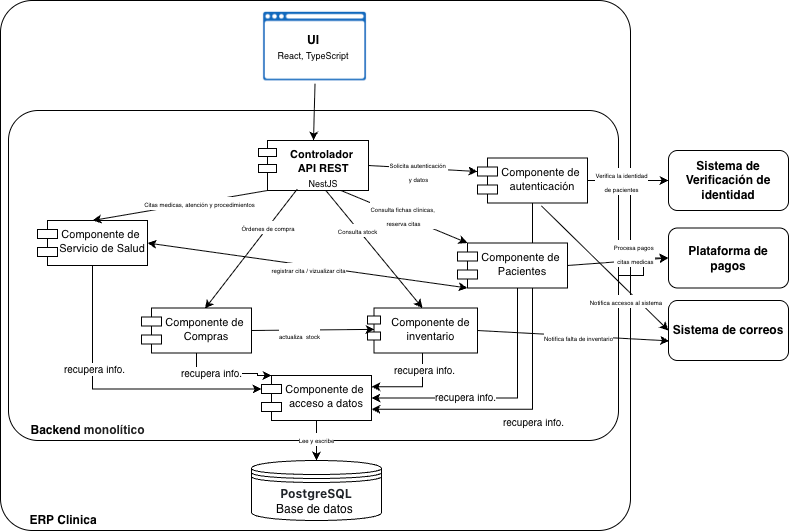

The diagram above was exported from draw.io. Its source (the exported page's mxGraphModel, read from the mxfile embedded in the PNG):
<mxGraphModel dx="2015" dy="752" grid="1" gridSize="10" guides="1" tooltips="1" connect="1" arrows="1" fold="1" page="1" pageScale="1" pageWidth="827" pageHeight="1169" math="0" shadow="0">
  <root>
    <mxCell id="0" />
    <mxCell id="1" parent="0" />
    <mxCell id="toVahYDl8LMpEl_vRa5b-5" value="" style="rounded=1;whiteSpace=wrap;html=1;arcSize=6;" vertex="1" parent="1">
      <mxGeometry x="-807" y="70" width="630" height="530" as="geometry" />
    </mxCell>
    <mxCell id="Sy0g5vvIw1JAGgnVM45h-1" value="" style="edgeStyle=orthogonalEdgeStyle;rounded=0;orthogonalLoop=1;jettySize=auto;html=1;" edge="1" parent="1" source="toVahYDl8LMpEl_vRa5b-4" target="toVahYDl8LMpEl_vRa5b-7">
      <mxGeometry relative="1" as="geometry" />
    </mxCell>
    <mxCell id="toVahYDl8LMpEl_vRa5b-4" value="" style="rounded=1;whiteSpace=wrap;html=1;arcSize=9;" vertex="1" parent="1">
      <mxGeometry x="-799" y="180" width="610" height="330" as="geometry" />
    </mxCell>
    <mxCell id="uM0rvPJFFmNhcBsgB457-8" style="edgeStyle=orthogonalEdgeStyle;rounded=0;orthogonalLoop=1;jettySize=auto;html=1;entryX=1;entryY=0.75;entryDx=0;entryDy=0;" edge="1" parent="1" source="EdOne-uPM5lT642fx_sj-2" target="tPZgiCf_Gr1wCqUBw9Y0-1">
      <mxGeometry relative="1" as="geometry">
        <Array as="points">
          <mxPoint x="-275" y="479" />
        </Array>
      </mxGeometry>
    </mxCell>
    <mxCell id="maEzsbVghmQbeffNJ0mc-4" value="&lt;span style=&quot;font-size: 10px;&quot;&gt;recupera info.&lt;/span&gt;" style="edgeLabel;html=1;align=center;verticalAlign=middle;resizable=0;points=[];" vertex="1" connectable="0" parent="uM0rvPJFFmNhcBsgB457-8">
      <mxGeometry x="0.0245" y="1" relative="1" as="geometry">
        <mxPoint x="-1" y="30" as="offset" />
      </mxGeometry>
    </mxCell>
    <mxCell id="EdOne-uPM5lT642fx_sj-2" value="&lt;div&gt;&lt;span style=&quot;background-color: transparent; color: light-dark(rgb(0, 0, 0), rgb(255, 255, 255)); font-size: 11px;&quot;&gt;Componente de&amp;nbsp; autenticación&lt;/span&gt;&lt;/div&gt;" style="shape=module;align=left;spacingLeft=20;align=center;verticalAlign=top;whiteSpace=wrap;html=1;jettyWidth=20;jettyHeight=9;" vertex="1" parent="1">
      <mxGeometry x="-330" y="227.5" width="110" height="45" as="geometry" />
    </mxCell>
    <mxCell id="kl66BG2ky1yoLxsO6atX-1" value="" style="shape=image;verticalLabelPosition=bottom;labelBackgroundColor=default;verticalAlign=top;aspect=fixed;imageAspect=0;image=data:image/png,(base64 omitted: 31628 chars);" vertex="1" parent="1">
      <mxGeometry x="-546" y="80" width="107" height="73.39" as="geometry" />
    </mxCell>
    <mxCell id="kl66BG2ky1yoLxsO6atX-2" value="&lt;b&gt;UI&lt;/b&gt;&lt;div&gt;&lt;font style=&quot;font-size: 9px;&quot;&gt;React, TypeScript&lt;/font&gt;&lt;/div&gt;" style="rounded=0;whiteSpace=wrap;html=1;shadow=0;strokeColor=none;" vertex="1" parent="1">
      <mxGeometry x="-539" y="93.39" width="90" height="46.61" as="geometry" />
    </mxCell>
    <mxCell id="JL9_V6RC8TknS4yXy3P7-6" value="&lt;div&gt;&lt;b style=&quot;color: rgb(31, 35, 40); font-family: -apple-system, &amp;quot;system-ui&amp;quot;, &amp;quot;Segoe UI&amp;quot;, &amp;quot;Noto Sans&amp;quot;, Helvetica, Arial, sans-serif, &amp;quot;Apple Color Emoji&amp;quot;, &amp;quot;Segoe UI Emoji&amp;quot;; text-align: start; background-color: rgb(255, 255, 255);&quot;&gt;PostgreSQL&lt;/b&gt;&lt;/div&gt;Base de datos&amp;nbsp;" style="shape=datastore;whiteSpace=wrap;html=1;" vertex="1" parent="1">
      <mxGeometry x="-556" y="530" width="130" height="60" as="geometry" />
    </mxCell>
    <mxCell id="toVahYDl8LMpEl_vRa5b-1" value="&lt;font&gt;&lt;b&gt;Sistema de Verificación de identidad&lt;/b&gt;&lt;/font&gt;" style="rounded=1;whiteSpace=wrap;html=1;" vertex="1" parent="1">
      <mxGeometry x="-139" y="220" width="120" height="60" as="geometry" />
    </mxCell>
    <mxCell id="toVahYDl8LMpEl_vRa5b-2" value="&lt;b&gt;ERP Clinica&lt;/b&gt;" style="text;html=1;whiteSpace=wrap;strokeColor=none;fillColor=none;align=center;verticalAlign=middle;rounded=0;" vertex="1" parent="1">
      <mxGeometry x="-789" y="580" width="90" height="20" as="geometry" />
    </mxCell>
    <mxCell id="toVahYDl8LMpEl_vRa5b-6" value="&lt;b&gt;Backend&amp;nbsp;&lt;span style=&quot;color: rgb(31, 31, 31); font-family: &amp;quot;Google Sans&amp;quot;, Arial, sans-serif; text-align: start; background-color: rgb(255, 255, 255);&quot;&gt;&lt;font style=&quot;&quot;&gt;monolítico&lt;/font&gt;&lt;/span&gt;&lt;/b&gt;" style="text;html=1;whiteSpace=wrap;strokeColor=none;fillColor=none;align=center;verticalAlign=middle;rounded=0;" vertex="1" parent="1">
      <mxGeometry x="-779" y="490" width="119" height="20" as="geometry" />
    </mxCell>
    <mxCell id="toVahYDl8LMpEl_vRa5b-7" value="&lt;b&gt;Plataforma de pagos&lt;/b&gt;" style="rounded=1;whiteSpace=wrap;html=1;" vertex="1" parent="1">
      <mxGeometry x="-139" y="297.5" width="120" height="60" as="geometry" />
    </mxCell>
    <mxCell id="toVahYDl8LMpEl_vRa5b-8" value="&lt;span style=&quot;color: rgb(0, 0, 0); font-family: Helvetica; font-style: normal; font-variant-ligatures: normal; font-variant-caps: normal; letter-spacing: normal; orphans: 2; text-align: center; text-indent: 0px; text-transform: none; widows: 2; word-spacing: 0px; -webkit-text-stroke-width: 0px; white-space: normal; text-decoration-thickness: initial; text-decoration-style: initial; text-decoration-color: initial; float: none; background-color: rgb(255, 255, 255); display: inline !important;&quot;&gt;&lt;font style=&quot;&quot;&gt;&lt;b style=&quot;&quot;&gt;Sistema de correos&lt;/b&gt;&lt;/font&gt;&lt;/span&gt;" style="rounded=1;whiteSpace=wrap;html=1;" vertex="1" parent="1">
      <mxGeometry x="-139" y="370" width="120" height="60" as="geometry" />
    </mxCell>
    <mxCell id="toVahYDl8LMpEl_vRa5b-9" value="&lt;div&gt;&lt;span style=&quot;background-color: transparent; color: light-dark(rgb(0, 0, 0), rgb(255, 255, 255)); font-size: 11px;&quot;&gt;&lt;b&gt;Controlador&amp;nbsp;&lt;/b&gt;&lt;/span&gt;&lt;/div&gt;&lt;div&gt;&lt;span style=&quot;font-size: 11px; background-color: transparent; color: light-dark(rgb(0, 0, 0), rgb(255, 255, 255));&quot;&gt;&lt;b&gt;API REST&lt;/b&gt;&lt;/span&gt;&lt;/div&gt;&lt;div&gt;&lt;font style=&quot;font-size: 9px;&quot;&gt;NestJS&lt;/font&gt;&lt;span style=&quot;font-size: 11px; background-color: transparent; color: light-dark(rgb(0, 0, 0), rgb(255, 255, 255));&quot;&gt;&lt;b&gt;&lt;/b&gt;&lt;/span&gt;&lt;/div&gt;&lt;div&gt;&lt;span style=&quot;font-size: 11px; background-color: transparent; color: light-dark(rgb(0, 0, 0), rgb(255, 255, 255));&quot;&gt;&lt;b&gt;&lt;br&gt;&lt;/b&gt;&lt;/span&gt;&lt;/div&gt;" style="shape=module;align=left;spacingLeft=20;align=center;verticalAlign=top;whiteSpace=wrap;html=1;jettyWidth=18;jettyHeight=8;" vertex="1" parent="1">
      <mxGeometry x="-549" y="210" width="110" height="50" as="geometry" />
    </mxCell>
    <mxCell id="toVahYDl8LMpEl_vRa5b-11" value="" style="endArrow=classic;html=1;rounded=0;exitX=0.5;exitY=1;exitDx=0;exitDy=0;entryX=0.5;entryY=0;entryDx=0;entryDy=0;" edge="1" parent="1" source="kl66BG2ky1yoLxsO6atX-1" target="toVahYDl8LMpEl_vRa5b-9">
      <mxGeometry width="50" height="50" relative="1" as="geometry">
        <mxPoint x="-510" y="340" as="sourcePoint" />
        <mxPoint x="-460" y="290" as="targetPoint" />
      </mxGeometry>
    </mxCell>
    <mxCell id="ypKUF3wt5_1_myU83WtI-2" value="&lt;div&gt;&lt;span style=&quot;background-color: transparent; color: light-dark(rgb(0, 0, 0), rgb(255, 255, 255)); font-size: 11px;&quot;&gt;Componente de&amp;nbsp; Servicio de Salud&lt;/span&gt;&lt;/div&gt;" style="shape=module;align=left;spacingLeft=20;align=center;verticalAlign=top;whiteSpace=wrap;html=1;jettyWidth=20;jettyHeight=9;" vertex="1" parent="1">
      <mxGeometry x="-770" y="290" width="110" height="45" as="geometry" />
    </mxCell>
    <mxCell id="ypKUF3wt5_1_myU83WtI-3" value="&lt;div&gt;&lt;span style=&quot;background-color: transparent; color: light-dark(rgb(0, 0, 0), rgb(255, 255, 255)); font-size: 11px;&quot;&gt;Componente de&amp;nbsp; Compras&lt;/span&gt;&lt;/div&gt;" style="shape=module;align=left;spacingLeft=20;align=center;verticalAlign=top;whiteSpace=wrap;html=1;jettyWidth=20;jettyHeight=9;" vertex="1" parent="1">
      <mxGeometry x="-666" y="377.5" width="110" height="45" as="geometry" />
    </mxCell>
    <mxCell id="uM0rvPJFFmNhcBsgB457-6" style="edgeStyle=orthogonalEdgeStyle;rounded=0;orthogonalLoop=1;jettySize=auto;html=1;entryX=1;entryY=0.25;entryDx=0;entryDy=0;" edge="1" parent="1" source="ypKUF3wt5_1_myU83WtI-5" target="tPZgiCf_Gr1wCqUBw9Y0-1">
      <mxGeometry relative="1" as="geometry" />
    </mxCell>
    <mxCell id="maEzsbVghmQbeffNJ0mc-2" value="&lt;span style=&quot;font-size: 10px;&quot;&gt;recupera info.&lt;/span&gt;" style="edgeLabel;html=1;align=center;verticalAlign=middle;resizable=0;points=[];" vertex="1" connectable="0" parent="uM0rvPJFFmNhcBsgB457-6">
      <mxGeometry x="-0.5927" y="1" relative="1" as="geometry">
        <mxPoint as="offset" />
      </mxGeometry>
    </mxCell>
    <mxCell id="ypKUF3wt5_1_myU83WtI-5" value="&lt;div&gt;&lt;span style=&quot;background-color: transparent; color: light-dark(rgb(0, 0, 0), rgb(255, 255, 255)); font-size: 11px;&quot;&gt;Componente de&amp;nbsp; inventario&amp;nbsp;&lt;/span&gt;&lt;/div&gt;" style="shape=module;align=left;spacingLeft=20;align=center;verticalAlign=top;whiteSpace=wrap;html=1;jettyWidth=13;jettyHeight=8;" vertex="1" parent="1">
      <mxGeometry x="-440" y="377.5" width="110" height="45" as="geometry" />
    </mxCell>
    <mxCell id="uM0rvPJFFmNhcBsgB457-7" style="edgeStyle=orthogonalEdgeStyle;rounded=0;orthogonalLoop=1;jettySize=auto;html=1;entryX=1;entryY=0.5;entryDx=0;entryDy=0;" edge="1" parent="1" source="ypKUF3wt5_1_myU83WtI-6" target="tPZgiCf_Gr1wCqUBw9Y0-1">
      <mxGeometry relative="1" as="geometry">
        <Array as="points">
          <mxPoint x="-290" y="467" />
        </Array>
      </mxGeometry>
    </mxCell>
    <mxCell id="maEzsbVghmQbeffNJ0mc-3" value="&lt;span style=&quot;font-size: 10px;&quot;&gt;recupera info.&lt;/span&gt;" style="edgeLabel;html=1;align=center;verticalAlign=middle;resizable=0;points=[];" vertex="1" connectable="0" parent="uM0rvPJFFmNhcBsgB457-7">
      <mxGeometry x="0.2795" y="-1" relative="1" as="geometry">
        <mxPoint as="offset" />
      </mxGeometry>
    </mxCell>
    <mxCell id="ypKUF3wt5_1_myU83WtI-6" value="&lt;div&gt;&lt;span style=&quot;background-color: transparent; color: light-dark(rgb(0, 0, 0), rgb(255, 255, 255)); font-size: 11px;&quot;&gt;Componente de&amp;nbsp; Pacientes&lt;/span&gt;&lt;/div&gt;" style="shape=module;align=left;spacingLeft=20;align=center;verticalAlign=top;whiteSpace=wrap;html=1;jettyWidth=20;jettyHeight=9;" vertex="1" parent="1">
      <mxGeometry x="-350" y="312.5" width="110" height="45" as="geometry" />
    </mxCell>
    <mxCell id="sfMZ6riAyXzDdUbRXfPn-1" value="" style="endArrow=classic;html=1;rounded=0;exitX=1;exitY=0.5;exitDx=0;exitDy=0;entryX=0;entryY=0;entryDx=0;entryDy=13.5;entryPerimeter=0;" edge="1" parent="1" source="toVahYDl8LMpEl_vRa5b-9" target="EdOne-uPM5lT642fx_sj-2">
      <mxGeometry width="50" height="50" relative="1" as="geometry">
        <mxPoint x="-510" y="370" as="sourcePoint" />
        <mxPoint x="-360" y="245" as="targetPoint" />
      </mxGeometry>
    </mxCell>
    <mxCell id="sfMZ6riAyXzDdUbRXfPn-2" value="&lt;font style=&quot;font-size: 6px;&quot;&gt;Solicita autenticación&amp;nbsp;&lt;/font&gt;&lt;div&gt;&lt;font style=&quot;font-size: 6px;&quot;&gt;y datos&lt;/font&gt;&lt;/div&gt;" style="edgeLabel;html=1;align=center;verticalAlign=middle;resizable=0;points=[];" vertex="1" connectable="0" parent="sfMZ6riAyXzDdUbRXfPn-1">
      <mxGeometry x="-0.2135" y="1" relative="1" as="geometry">
        <mxPoint x="6" y="4" as="offset" />
      </mxGeometry>
    </mxCell>
    <mxCell id="sfMZ6riAyXzDdUbRXfPn-3" value="&lt;span style=&quot;font-size: 6px;&quot;&gt;Consulta stock&lt;/span&gt;" style="endArrow=classic;html=1;rounded=0;entryX=0.5;entryY=0;entryDx=0;entryDy=0;exitX=0.615;exitY=1.007;exitDx=0;exitDy=0;exitPerimeter=0;" edge="1" parent="1" source="toVahYDl8LMpEl_vRa5b-9" target="ypKUF3wt5_1_myU83WtI-5">
      <mxGeometry x="-0.3336" y="-1" width="50" height="50" relative="1" as="geometry">
        <mxPoint x="-512" y="263" as="sourcePoint" />
        <mxPoint x="-430" y="340" as="targetPoint" />
        <mxPoint as="offset" />
      </mxGeometry>
    </mxCell>
    <mxCell id="EnhWGxiDmJxyQMWpidft-1" value="" style="endArrow=classic;html=1;rounded=0;exitX=0.75;exitY=1;exitDx=0;exitDy=0;entryX=0;entryY=0;entryDx=10;entryDy=0;entryPerimeter=0;" edge="1" parent="1" source="toVahYDl8LMpEl_vRa5b-9" target="ypKUF3wt5_1_myU83WtI-6">
      <mxGeometry width="50" height="50" relative="1" as="geometry">
        <mxPoint x="-480" y="390" as="sourcePoint" />
        <mxPoint x="-430" y="340" as="targetPoint" />
      </mxGeometry>
    </mxCell>
    <mxCell id="g5lTcMEpZtVRTNnJ53sg-1" value="&lt;font style=&quot;font-size: 6px;&quot;&gt;Consulta fichas clínicas,&amp;nbsp;&lt;/font&gt;&lt;div&gt;&lt;font style=&quot;font-size: 6px;&quot;&gt;reserva citas&lt;/font&gt;&lt;/div&gt;" style="edgeLabel;html=1;align=center;verticalAlign=middle;resizable=0;points=[];" vertex="1" connectable="0" parent="EnhWGxiDmJxyQMWpidft-1">
      <mxGeometry x="-0.0226" y="1" relative="1" as="geometry">
        <mxPoint as="offset" />
      </mxGeometry>
    </mxCell>
    <mxCell id="EnhWGxiDmJxyQMWpidft-2" value="" style="endArrow=classic;html=1;rounded=0;exitX=1;exitY=0.5;exitDx=0;exitDy=0;entryX=0;entryY=0.5;entryDx=0;entryDy=0;" edge="1" parent="1" source="EdOne-uPM5lT642fx_sj-2" target="toVahYDl8LMpEl_vRa5b-1">
      <mxGeometry width="50" height="50" relative="1" as="geometry">
        <mxPoint x="-420" y="226" as="sourcePoint" />
        <mxPoint x="-240" y="220" as="targetPoint" />
      </mxGeometry>
    </mxCell>
    <mxCell id="oQPznc90_tjTHKzQ9YuP-1" value="&lt;font style=&quot;font-size: 6px;&quot;&gt;Verifica la identidad&lt;/font&gt;&lt;div&gt;&lt;font style=&quot;font-size: 6px;&quot;&gt;de pacientes&lt;/font&gt;&lt;/div&gt;" style="edgeLabel;html=1;align=center;verticalAlign=middle;resizable=0;points=[];" vertex="1" connectable="0" parent="EnhWGxiDmJxyQMWpidft-2">
      <mxGeometry x="0.1009" y="-3" relative="1" as="geometry">
        <mxPoint x="-12" y="-3" as="offset" />
      </mxGeometry>
    </mxCell>
    <mxCell id="MdzRrNsSdigD4C39Hln2-1" value="" style="endArrow=classic;html=1;rounded=0;entryX=0;entryY=0.5;entryDx=0;entryDy=0;exitX=1;exitY=0.5;exitDx=0;exitDy=0;" edge="1" parent="1" source="ypKUF3wt5_1_myU83WtI-6" target="toVahYDl8LMpEl_vRa5b-7">
      <mxGeometry width="50" height="50" relative="1" as="geometry">
        <mxPoint x="-260" y="330" as="sourcePoint" />
        <mxPoint x="-210" y="280" as="targetPoint" />
      </mxGeometry>
    </mxCell>
    <mxCell id="S7eLEEdZ_k_gUYZGmKIW-4" value="&lt;font style=&quot;font-size: 6px;&quot;&gt;Procesa pagos&amp;nbsp;&lt;/font&gt;&lt;div&gt;&lt;font style=&quot;font-size: 6px;&quot;&gt;&amp;nbsp;citas medicas&lt;/font&gt;&lt;/div&gt;" style="edgeLabel;html=1;align=center;verticalAlign=middle;resizable=0;points=[];" vertex="1" connectable="0" parent="MdzRrNsSdigD4C39Hln2-1">
      <mxGeometry x="0.4363" y="-2" relative="1" as="geometry">
        <mxPoint x="-7" y="-9" as="offset" />
      </mxGeometry>
    </mxCell>
    <mxCell id="MdzRrNsSdigD4C39Hln2-2" value="" style="endArrow=classic;html=1;rounded=0;entryX=0;entryY=0.5;entryDx=0;entryDy=0;exitX=0.582;exitY=1.066;exitDx=0;exitDy=0;exitPerimeter=0;" edge="1" parent="1" source="EdOne-uPM5lT642fx_sj-2" target="toVahYDl8LMpEl_vRa5b-8">
      <mxGeometry width="50" height="50" relative="1" as="geometry">
        <mxPoint x="-420" y="330" as="sourcePoint" />
        <mxPoint x="-370" y="280" as="targetPoint" />
      </mxGeometry>
    </mxCell>
    <mxCell id="S7eLEEdZ_k_gUYZGmKIW-2" value="&lt;font style=&quot;font-size: 6px;&quot;&gt;Notifica accesos al sistema&lt;/font&gt;&amp;nbsp;" style="edgeLabel;html=1;align=center;verticalAlign=middle;resizable=0;points=[];" vertex="1" connectable="0" parent="MdzRrNsSdigD4C39Hln2-2">
      <mxGeometry x="0.3705" relative="1" as="geometry">
        <mxPoint x="-2" y="10" as="offset" />
      </mxGeometry>
    </mxCell>
    <mxCell id="MdzRrNsSdigD4C39Hln2-3" value="" style="endArrow=classic;html=1;rounded=0;entryX=0.006;entryY=0.673;entryDx=0;entryDy=0;exitX=1;exitY=0.5;exitDx=0;exitDy=0;entryPerimeter=0;" edge="1" parent="1" source="ypKUF3wt5_1_myU83WtI-5" target="toVahYDl8LMpEl_vRa5b-8">
      <mxGeometry width="50" height="50" relative="1" as="geometry">
        <mxPoint x="-170" y="370" as="sourcePoint" />
        <mxPoint x="-54" y="497" as="targetPoint" />
      </mxGeometry>
    </mxCell>
    <mxCell id="S7eLEEdZ_k_gUYZGmKIW-1" value="&lt;span style=&quot;font-size: 6px;&quot;&gt;Notifica falta de inventario&lt;/span&gt;" style="edgeLabel;html=1;align=center;verticalAlign=middle;resizable=0;points=[];" vertex="1" connectable="0" parent="MdzRrNsSdigD4C39Hln2-3">
      <mxGeometry x="0.0361" y="-1" relative="1" as="geometry">
        <mxPoint as="offset" />
      </mxGeometry>
    </mxCell>
    <mxCell id="tPZgiCf_Gr1wCqUBw9Y0-3" style="edgeStyle=orthogonalEdgeStyle;rounded=0;orthogonalLoop=1;jettySize=auto;html=1;entryX=0.5;entryY=0;entryDx=0;entryDy=0;" edge="1" parent="1" source="tPZgiCf_Gr1wCqUBw9Y0-1" target="JL9_V6RC8TknS4yXy3P7-6">
      <mxGeometry relative="1" as="geometry" />
    </mxCell>
    <mxCell id="tPZgiCf_Gr1wCqUBw9Y0-4" value="&lt;font style=&quot;font-size: 6px;&quot;&gt;Lee y escribe&lt;/font&gt;" style="edgeLabel;html=1;align=center;verticalAlign=middle;resizable=0;points=[];" vertex="1" connectable="0" parent="tPZgiCf_Gr1wCqUBw9Y0-3">
      <mxGeometry x="-0.0842" y="-1" relative="1" as="geometry">
        <mxPoint as="offset" />
      </mxGeometry>
    </mxCell>
    <mxCell id="tPZgiCf_Gr1wCqUBw9Y0-1" value="&lt;span style=&quot;font-size: 11px;&quot;&gt;Componente de&amp;nbsp; acceso a datos&lt;/span&gt;" style="shape=module;align=left;spacingLeft=20;align=center;verticalAlign=top;whiteSpace=wrap;html=1;jettyWidth=20;jettyHeight=9;" vertex="1" parent="1">
      <mxGeometry x="-546" y="445" width="110" height="45" as="geometry" />
    </mxCell>
    <mxCell id="tPZgiCf_Gr1wCqUBw9Y0-2" style="edgeStyle=orthogonalEdgeStyle;rounded=0;orthogonalLoop=1;jettySize=auto;html=1;exitX=0.5;exitY=1;exitDx=0;exitDy=0;" edge="1" parent="1" source="ypKUF3wt5_1_myU83WtI-6" target="ypKUF3wt5_1_myU83WtI-6">
      <mxGeometry relative="1" as="geometry" />
    </mxCell>
    <mxCell id="g5lTcMEpZtVRTNnJ53sg-4" value="" style="endArrow=classic;html=1;rounded=0;exitX=1;exitY=0.5;exitDx=0;exitDy=0;entryX=0.064;entryY=0.475;entryDx=0;entryDy=0;entryPerimeter=0;" edge="1" parent="1" source="ypKUF3wt5_1_myU83WtI-3" target="ypKUF3wt5_1_myU83WtI-5">
      <mxGeometry width="50" height="50" relative="1" as="geometry">
        <mxPoint x="-450" y="310" as="sourcePoint" />
        <mxPoint x="-400" y="260" as="targetPoint" />
      </mxGeometry>
    </mxCell>
    <mxCell id="g5lTcMEpZtVRTNnJ53sg-5" value="&lt;font style=&quot;font-size: 6px;&quot;&gt;actualiza&amp;nbsp;&amp;nbsp;&lt;/font&gt;&lt;span style=&quot;font-size: 6px; background-color: light-dark(#ffffff, var(--ge-dark-color, #121212)); color: light-dark(rgb(0, 0, 0), rgb(255, 255, 255));&quot;&gt;stock&lt;/span&gt;" style="edgeLabel;html=1;align=center;verticalAlign=middle;resizable=0;points=[];" vertex="1" connectable="0" parent="g5lTcMEpZtVRTNnJ53sg-4">
      <mxGeometry x="-0.6108" y="1" relative="1" as="geometry">
        <mxPoint x="24" y="5" as="offset" />
      </mxGeometry>
    </mxCell>
    <mxCell id="H1nWABoxTGM3aBhf-uu5-1" value="" style="endArrow=classic;html=1;rounded=0;exitX=0;exitY=1;exitDx=9;exitDy=0;entryX=0.5;entryY=0;entryDx=0;entryDy=0;exitPerimeter=0;" edge="1" parent="1" source="toVahYDl8LMpEl_vRa5b-9" target="ypKUF3wt5_1_myU83WtI-2">
      <mxGeometry width="50" height="50" relative="1" as="geometry">
        <mxPoint x="-560" y="400" as="sourcePoint" />
        <mxPoint x="-510" y="350" as="targetPoint" />
      </mxGeometry>
    </mxCell>
    <mxCell id="uM0rvPJFFmNhcBsgB457-2" value="&lt;font style=&quot;font-size: 6px;&quot;&gt;Citas medicas, atención y procedimientos&lt;/font&gt;" style="edgeLabel;html=1;align=center;verticalAlign=middle;resizable=0;points=[];" vertex="1" connectable="0" parent="H1nWABoxTGM3aBhf-uu5-1">
      <mxGeometry x="-0.2084" relative="1" as="geometry">
        <mxPoint as="offset" />
      </mxGeometry>
    </mxCell>
    <mxCell id="H1nWABoxTGM3aBhf-uu5-2" value="" style="endArrow=classic;html=1;rounded=0;exitX=0.351;exitY=0.975;exitDx=0;exitDy=0;exitPerimeter=0;entryX=0.577;entryY=0.014;entryDx=0;entryDy=0;entryPerimeter=0;" edge="1" parent="1" source="toVahYDl8LMpEl_vRa5b-9" target="ypKUF3wt5_1_myU83WtI-3">
      <mxGeometry width="50" height="50" relative="1" as="geometry">
        <mxPoint x="-395" y="270" as="sourcePoint" />
        <mxPoint x="-620" y="378" as="targetPoint" />
      </mxGeometry>
    </mxCell>
    <mxCell id="H1nWABoxTGM3aBhf-uu5-7" value="&lt;font style=&quot;font-size: 6px;&quot;&gt;Órdenes de compra&lt;/font&gt;&amp;nbsp;" style="edgeLabel;html=1;align=center;verticalAlign=middle;resizable=0;points=[];" vertex="1" connectable="0" parent="H1nWABoxTGM3aBhf-uu5-2">
      <mxGeometry x="-0.3853" relative="1" as="geometry">
        <mxPoint as="offset" />
      </mxGeometry>
    </mxCell>
    <mxCell id="H1nWABoxTGM3aBhf-uu5-4" value="" style="endArrow=classic;startArrow=classic;html=1;rounded=0;exitX=1;exitY=0.5;exitDx=0;exitDy=0;entryX=0;entryY=1;entryDx=10;entryDy=0;entryPerimeter=0;" edge="1" parent="1" source="ypKUF3wt5_1_myU83WtI-2" target="ypKUF3wt5_1_myU83WtI-6">
      <mxGeometry width="50" height="50" relative="1" as="geometry">
        <mxPoint x="-520" y="390" as="sourcePoint" />
        <mxPoint x="-470" y="340" as="targetPoint" />
      </mxGeometry>
    </mxCell>
    <mxCell id="H1nWABoxTGM3aBhf-uu5-5" value="&lt;font style=&quot;font-size: 6px;&quot;&gt;registrar cita / vizualizar cita&lt;/font&gt;" style="edgeLabel;html=1;align=center;verticalAlign=middle;resizable=0;points=[];" vertex="1" connectable="0" parent="H1nWABoxTGM3aBhf-uu5-4">
      <mxGeometry x="0.0017" y="-3" relative="1" as="geometry">
        <mxPoint as="offset" />
      </mxGeometry>
    </mxCell>
    <mxCell id="uM0rvPJFFmNhcBsgB457-4" style="edgeStyle=orthogonalEdgeStyle;rounded=0;orthogonalLoop=1;jettySize=auto;html=1;exitX=0.5;exitY=1;exitDx=0;exitDy=0;entryX=0;entryY=0;entryDx=0;entryDy=13.5;entryPerimeter=0;" edge="1" parent="1" source="ypKUF3wt5_1_myU83WtI-2" target="tPZgiCf_Gr1wCqUBw9Y0-1">
      <mxGeometry relative="1" as="geometry" />
    </mxCell>
    <mxCell id="uM0rvPJFFmNhcBsgB457-9" value="&lt;div&gt;&lt;font style=&quot;font-size: 10px;&quot;&gt;recupera info.&lt;/font&gt;&lt;/div&gt;" style="edgeLabel;html=1;align=center;verticalAlign=middle;resizable=0;points=[];" vertex="1" connectable="0" parent="uM0rvPJFFmNhcBsgB457-4">
      <mxGeometry x="-0.2898" y="1" relative="1" as="geometry">
        <mxPoint as="offset" />
      </mxGeometry>
    </mxCell>
    <mxCell id="uM0rvPJFFmNhcBsgB457-5" value="&lt;span style=&quot;color: rgba(0, 0, 0, 0); font-family: monospace; font-size: 0px; text-align: start; background-color: rgb(236, 236, 236);&quot;&gt;%3CmxGraphModel%3E%3Croot%3E%3CmxCell%20id%3D%220%22%2F%3E%3CmxCell%20id%3D%221%22%20parent%3D%220%22%2F%3E%3CmxCell%20id%3D%222%22%20value%3D%22%26lt%3Bdiv%26gt%3B%26lt%3Bfont%20style%3D%26quot%3Bfont-size%3A%2010px%3B%26quot%3B%26gt%3Brecupera%20info.%26lt%3B%2Ffont%26gt%3B%26lt%3B%2Fdiv%26gt%3B%22%20style%3D%22edgeLabel%3Bhtml%3D1%3Balign%3Dcenter%3BverticalAlign%3Dmiddle%3Bresizable%3D0%3Bpoints%3D%5B%5D%3B%22%20vertex%3D%221%22%20connectable%3D%220%22%20parent%3D%221%22%3E%3CmxGeometry%20x%3D%22-714%22%20y%3D%22438.47826086956525%22%20as%3D%22geometry%22%2F%3E%3C%2FmxCell%3E%3C%2Froot%3E%3C%2FmxGraphModel%3E&lt;/span&gt;" style="edgeStyle=orthogonalEdgeStyle;rounded=0;orthogonalLoop=1;jettySize=auto;html=1;exitX=0.5;exitY=1;exitDx=0;exitDy=0;entryX=0;entryY=0;entryDx=10;entryDy=0;entryPerimeter=0;" edge="1" parent="1" source="ypKUF3wt5_1_myU83WtI-3" target="tPZgiCf_Gr1wCqUBw9Y0-1">
      <mxGeometry relative="1" as="geometry">
        <Array as="points">
          <mxPoint x="-611" y="443" />
          <mxPoint x="-550" y="443" />
          <mxPoint x="-550" y="445" />
        </Array>
      </mxGeometry>
    </mxCell>
    <mxCell id="maEzsbVghmQbeffNJ0mc-1" value="&lt;span style=&quot;font-size: 10px;&quot;&gt;recupera info.&lt;/span&gt;" style="edgeLabel;html=1;align=center;verticalAlign=middle;resizable=0;points=[];" vertex="1" connectable="0" parent="uM0rvPJFFmNhcBsgB457-5">
      <mxGeometry x="-0.2764" y="1" relative="1" as="geometry">
        <mxPoint as="offset" />
      </mxGeometry>
    </mxCell>
  </root>
</mxGraphModel>